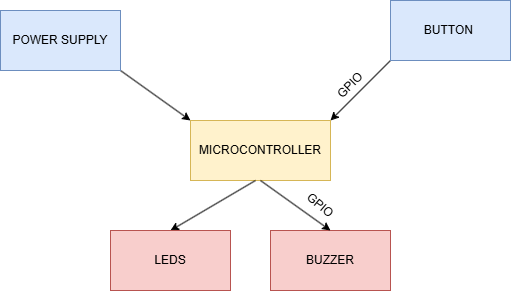

The diagram above was exported from draw.io. Its source (the exported page's mxGraphModel, read from the mxfile embedded in the PNG):
<mxGraphModel dx="1042" dy="562" grid="1" gridSize="10" guides="1" tooltips="1" connect="1" arrows="1" fold="1" page="1" pageScale="1" pageWidth="1100" pageHeight="850" math="0" shadow="0">
  <root>
    <mxCell id="0" />
    <mxCell id="1" parent="0" />
    <mxCell id="EKilFQVkw8JxCCcV79AT-1" value="MICROCONTROLLER" style="rounded=0;whiteSpace=wrap;html=1;fillColor=#fff2cc;strokeColor=#d6b656;" parent="1" vertex="1">
      <mxGeometry x="360" y="260" width="140" height="60" as="geometry" />
    </mxCell>
    <mxCell id="EKilFQVkw8JxCCcV79AT-2" value="" style="endArrow=classic;html=1;rounded=0;entryX=0;entryY=0;entryDx=0;entryDy=0;" parent="1" target="EKilFQVkw8JxCCcV79AT-1" edge="1">
      <mxGeometry width="50" height="50" relative="1" as="geometry">
        <mxPoint x="290" y="210" as="sourcePoint" />
        <mxPoint x="320" y="210" as="targetPoint" />
      </mxGeometry>
    </mxCell>
    <mxCell id="EKilFQVkw8JxCCcV79AT-3" value="POWER SUPPLY" style="rounded=0;whiteSpace=wrap;html=1;fillColor=#dae8fc;strokeColor=#6c8ebf;" parent="1" vertex="1">
      <mxGeometry x="170" y="150" width="120" height="60" as="geometry" />
    </mxCell>
    <mxCell id="EKilFQVkw8JxCCcV79AT-4" value="" style="endArrow=classic;html=1;rounded=0;" parent="1" edge="1">
      <mxGeometry width="50" height="50" relative="1" as="geometry">
        <mxPoint x="560" y="200" as="sourcePoint" />
        <mxPoint x="500" y="260" as="targetPoint" />
      </mxGeometry>
    </mxCell>
    <mxCell id="EKilFQVkw8JxCCcV79AT-5" value="BUTTON&amp;nbsp;" style="rounded=0;whiteSpace=wrap;html=1;fillColor=#dae8fc;strokeColor=#6c8ebf;" parent="1" vertex="1">
      <mxGeometry x="560" y="140" width="120" height="60" as="geometry" />
    </mxCell>
    <mxCell id="EKilFQVkw8JxCCcV79AT-6" value="" style="endArrow=classic;html=1;rounded=0;entryX=0.5;entryY=0;entryDx=0;entryDy=0;" parent="1" target="EKilFQVkw8JxCCcV79AT-7" edge="1">
      <mxGeometry width="50" height="50" relative="1" as="geometry">
        <mxPoint x="425" y="320" as="sourcePoint" />
        <mxPoint x="425" y="370" as="targetPoint" />
      </mxGeometry>
    </mxCell>
    <mxCell id="EKilFQVkw8JxCCcV79AT-7" value="LEDS" style="rounded=0;whiteSpace=wrap;html=1;fillColor=#f8cecc;strokeColor=#b85450;" parent="1" vertex="1">
      <mxGeometry x="280" y="370" width="120" height="60" as="geometry" />
    </mxCell>
    <mxCell id="OWrNdyU36qwzzPwmecmU-1" value="BUZZER" style="rounded=0;whiteSpace=wrap;html=1;fillColor=#f8cecc;strokeColor=#b85450;" parent="1" vertex="1">
      <mxGeometry x="440" y="370" width="120" height="60" as="geometry" />
    </mxCell>
    <mxCell id="OWrNdyU36qwzzPwmecmU-2" value="" style="endArrow=classic;html=1;rounded=0;entryX=0.5;entryY=0;entryDx=0;entryDy=0;exitX=0.5;exitY=1;exitDx=0;exitDy=0;" parent="1" source="EKilFQVkw8JxCCcV79AT-1" edge="1">
      <mxGeometry width="50" height="50" relative="1" as="geometry">
        <mxPoint x="585" y="320" as="sourcePoint" />
        <mxPoint x="500" y="370" as="targetPoint" />
      </mxGeometry>
    </mxCell>
    <mxCell id="64XXAS9jDJ9STnkDc8HD-1" value="GPIO" style="text;html=1;align=center;verticalAlign=middle;whiteSpace=wrap;rounded=0;rotation=40;" vertex="1" parent="1">
      <mxGeometry x="460" y="330" width="60" height="30" as="geometry" />
    </mxCell>
    <mxCell id="64XXAS9jDJ9STnkDc8HD-2" value="GPIO" style="text;html=1;align=center;verticalAlign=middle;whiteSpace=wrap;rounded=0;rotation=-45;" vertex="1" parent="1">
      <mxGeometry x="490" y="210" width="60" height="30" as="geometry" />
    </mxCell>
  </root>
</mxGraphModel>